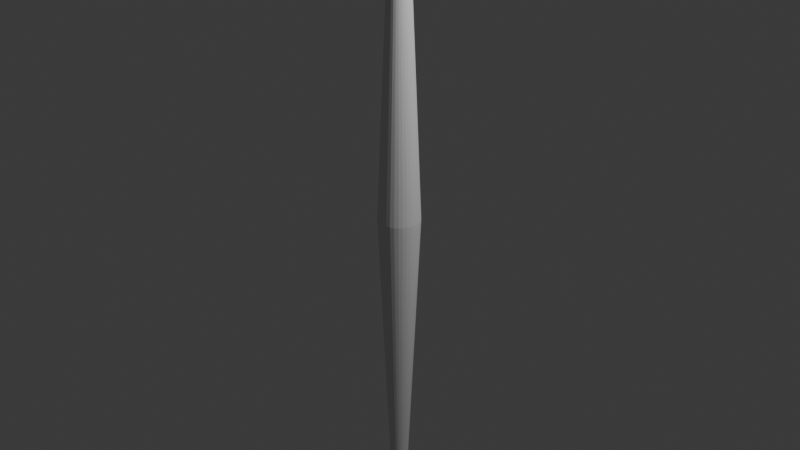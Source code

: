 # Source: PurpleMagicSpearthing.blend  (saved by Blender 4.1.24; exported with 4.5.12 LTS)
import bpy
from mathutils import Matrix  # noqa: F401  (used for matrix-valued properties, if any)

bpy.ops.wm.read_factory_settings(use_empty=True)
scene = bpy.context.scene
scene.name = 'Scene'

# ---- collections
col_collection = bpy.data.collections.new('Collection'); scene.collection.children.link(col_collection)

# ---- world
world_world = bpy.data.worlds.new('World'); scene.world = world_world
world_world.use_nodes = True; world_world.node_tree.nodes.clear()
_N = world_world.node_tree.nodes; _L = world_world.node_tree.links
n0 = _N.new('ShaderNodeOutputWorld'); n0.name = 'World Output'; n0.location = (300, 300)
n1 = _N.new('ShaderNodeBackground'); n1.name = 'Background'; n1.location = (10, 300)
n1.inputs[0].default_value = (0.05088, 0.05088, 0.05088, 1.0)
_L.new(n1.outputs[0], n0.inputs[0])
n0.is_active_output = True
world_world.color = (0.05088, 0.05088, 0.05088)
world_world.use_sun_shadow = False
world_world.sun_shadow_jitter_overblur = 0.0

# ---- cameras
cam_camera = bpy.data.cameras.new('Camera')
cam_camera.clip_end = 100.0
cam_camera.ortho_scale = 7.314

# ---- lights
light_light = bpy.data.lights.new('Light', 'POINT')
light_light.transmission_factor = 0.0
light_light.energy = 1000.0
light_light.shadow_soft_size = 0.1
light_light.shadow_maximum_resolution = 0.006
light_light.use_absolute_resolution = True

# ---- meshes
me_cylinder = bpy.data.meshes.new('Cylinder')
me_cylinder.from_pydata([(2.619e-09, 2.794e-09, -5.278), (2.619e-09, 2.794e-09, 5.278), (9.393e-09, 0.2242, 0.0), (0.04374, 0.2199, 0.0), (0.0858, 0.2071, 0.0), (0.1246, 0.1864, 0.0), (0.1585, 0.1585, 0.0), (0.1864, 0.1246, 0.0), (0.2071, 0.0858, 0.0), (0.2199, 0.04374, 0.0), (0.2242, 1.156e-08, 0.0), (0.2199, -0.04374, 0.0), (0.2071, -0.0858, 0.0), (0.1864, -0.1246, 0.0), (0.1585, -0.1585, 0.0), (0.1246, -0.1864, 0.0), (0.0858, -0.2071, 0.0), (0.04374, -0.2199, 0.0), (9.393e-09, -0.2242, 0.0), (-0.04374, -0.2199, 0.0), (-0.0858, -0.2071, 0.0), (-0.1246, -0.1864, 0.0), (-0.1585, -0.1585, 0.0), (-0.1864, -0.1246, 0.0), (-0.2071, -0.0858, 0.0), (-0.2199, -0.04374, 0.0), (-0.2242, 1.156e-08, 0.0), (-0.2199, 0.04374, 0.0), (-0.2071, 0.0858, 0.0), (-0.1864, 0.1246, 0.0), (-0.1585, 0.1585, 0.0), (-0.1246, 0.1864, 0.0), (-0.0858, 0.2071, 0.0), (-0.04374, 0.2199, 0.0)], [], [(2, 1, 3), (3, 1, 4), (4, 1, 5), (5, 1, 6), (6, 1, 7), (7, 1, 8), (8, 1, 9), (9, 1, 10), (10, 1, 11), (11, 1, 12), (12, 1, 13), (13, 1, 14), (14, 1, 15), (15, 1, 16), (16, 1, 17), (17, 1, 18), (18, 1, 19), (19, 1, 20), (20, 1, 21), (21, 1, 22), (22, 1, 23), (23, 1, 24), (24, 1, 25), (25, 1, 26), (26, 1, 27), (27, 1, 28), (28, 1, 29), (29, 1, 30), (30, 1, 31), (31, 1, 32), (32, 1, 33), (33, 1, 2), (0, 33, 2), (0, 32, 33), (0, 31, 32), (0, 30, 31), (0, 29, 30), (0, 28, 29), (0, 27, 28), (0, 26, 27), (0, 25, 26), (0, 24, 25), (0, 23, 24), (0, 22, 23), (0, 21, 22), (0, 20, 21), (0, 19, 20), (0, 18, 19), (0, 17, 18), (0, 16, 17), (0, 15, 16), (0, 14, 15), (0, 13, 14), (0, 12, 13), (0, 11, 12), (0, 10, 11), (0, 9, 10), (0, 8, 9), (0, 7, 8), (0, 6, 7), (0, 5, 6), (0, 4, 5), (0, 3, 4), (0, 2, 3)])
_uv = me_cylinder.uv_layers.new(name='UVMap')
_uv.uv.foreach_set('vector', [1.0, 0.75, 0.9688, 1.0, 0.9688, 0.75, 0.9688, 0.75, 0.9375, 1.0, 0.9375, 0.75, 0.9375, 0.75, 0.9062, 1.0, 0.9062, 0.75, 0.9062, 0.75, 0.875, 1.0, 0.875, 0.75, 0.875, 0.75, 0.8438, 1.0, 0.8438, 0.75, 0.8438, 0.75, 0.8125, 1.0, 0.8125, 0.75, 0.8125, 0.75, 0.7812, 1.0, 0.7812, 0.75, 0.7812, 0.75, 0.75, 1.0, 0.75, 0.75, 0.75, 0.75, 0.7188, 1.0, 0.7188, 0.75, 0.7188, 0.75, 0.6875, 1.0, 0.6875, 0.75, 0.6875, 0.75, 0.6562, 1.0, 0.6562, 0.75, 0.6562, 0.75, 0.625, 1.0, 0.625, 0.75, 0.625, 0.75, 0.5938, 1.0, 0.5938, 0.75, 0.5938, 0.75, 0.5625, 1.0, 0.5625, 0.75, 0.5625, 0.75, 0.5312, 1.0, 0.5312, 0.75, 0.5312, 0.75, 0.5, 1.0, 0.5, 0.75, 0.5, 0.75, 0.4688, 1.0, 0.4688, 0.75, 0.4688, 0.75, 0.4375, 1.0, 0.4375, 0.75, 0.4375, 0.75, 0.4062, 1.0, 0.4062, 0.75, 0.4062, 0.75, 0.375, 1.0, 0.375, 0.75, 0.375, 0.75, 0.3438, 1.0, 0.3438, 0.75, 0.3438, 0.75, 0.3125, 1.0, 0.3125, 0.75, 0.3125, 0.75, 0.2812, 1.0, 0.2812, 0.75, 0.2812, 0.75, 0.25, 1.0, 0.25, 0.75, 0.25, 0.75, 0.2188, 1.0, 0.2188, 0.75, 0.2188, 0.75, 0.1875, 1.0, 0.1875, 0.75, 0.1875, 0.75, 0.1562, 1.0, 0.1562, 0.75, 0.1562, 0.75, 0.125, 1.0, 0.125, 0.75, 0.125, 0.75, 0.09375, 1.0, 0.09375, 0.75, 0.09375, 0.75, 0.0625, 1.0, 0.0625, 0.75, 0.0625, 0.75, 0.03125, 1.0, 0.03125, 0.75, 0.03125, 0.75, 0.0, 1.0, 0.0, 0.75, 0.03125, 0.5, 0.03125, 0.75, 0.0, 0.75, 0.0625, 0.5, 0.0625, 0.75, 0.03125, 0.75, 0.09375, 0.5, 0.09375, 0.75, 0.0625, 0.75, 0.125, 0.5, 0.125, 0.75, 0.09375, 0.75, 0.1562, 0.5, 0.1562, 0.75, 0.125, 0.75, 0.1875, 0.5, 0.1875, 0.75, 0.1562, 0.75, 0.2188, 0.5, 0.2188, 0.75, 0.1875, 0.75, 0.25, 0.5, 0.25, 0.75, 0.2188, 0.75, 0.2812, 0.5, 0.2812, 0.75, 0.25, 0.75, 0.3125, 0.5, 0.3125, 0.75, 0.2812, 0.75, 0.3438, 0.5, 0.3438, 0.75, 0.3125, 0.75, 0.375, 0.5, 0.375, 0.75, 0.3438, 0.75, 0.4062, 0.5, 0.4062, 0.75, 0.375, 0.75, 0.4375, 0.5, 0.4375, 0.75, 0.4062, 0.75, 0.4688, 0.5, 0.4688, 0.75, 0.4375, 0.75, 0.5, 0.5, 0.5, 0.75, 0.4688, 0.75, 0.5312, 0.5, 0.5312, 0.75, 0.5, 0.75, 0.5625, 0.5, 0.5625, 0.75, 0.5312, 0.75, 0.5938, 0.5, 0.5938, 0.75, 0.5625, 0.75, 0.625, 0.5, 0.625, 0.75, 0.5938, 0.75, 0.6562, 0.5, 0.6562, 0.75, 0.625, 0.75, 0.6875, 0.5, 0.6875, 0.75, 0.6562, 0.75, 0.7188, 0.5, 0.7188, 0.75, 0.6875, 0.75, 0.75, 0.5, 0.75, 0.75, 0.7188, 0.75, 0.7812, 0.5, 0.7812, 0.75, 0.75, 0.75, 0.8125, 0.5, 0.8125, 0.75, 0.7812, 0.75, 0.8438, 0.5, 0.8438, 0.75, 0.8125, 0.75, 0.875, 0.5, 0.875, 0.75, 0.8438, 0.75, 0.9062, 0.5, 0.9062, 0.75, 0.875, 0.75, 0.9375, 0.5, 0.9375, 0.75, 0.9062, 0.75, 0.9688, 0.5, 0.9688, 0.75, 0.9375, 0.75, 1.0, 0.5, 1.0, 0.75, 0.9688, 0.75])
me_cylinder.update()

# ---- objects
ob_light = bpy.data.objects.new('Light', light_light)
ob_camera = bpy.data.objects.new('Camera', cam_camera)
ob_magicspear = bpy.data.objects.new('MagicSpear', me_cylinder)

# ---- transforms, parenting, visibility, modifiers, constraints
ob_light.location = (4.076, 1.005, 5.904)
ob_light.rotation_euler = (0.6503, 0.05522, 1.866)
ob_light.lock_rotations_4d = False
ob_light.empty_display_type = 'ARROWS'
ob_light.color = (0.0, 0.0, 0.0, 0.0)
ob_light.lineart.crease_threshold = 0.0
ob_camera.location = (7.359, -6.926, 4.958)
ob_camera.rotation_euler = (1.109, 0.0, 0.8149)
ob_camera.lock_rotations_4d = False
ob_camera.empty_display_type = 'ARROWS'
ob_camera.color = (0.0, 0.0, 0.0, 0.0)
ob_camera.display_type = 'WIRE'
ob_camera.lineart.crease_threshold = 0.0
ob_magicspear.location = (0.0, 0.0, 0.0)

# ---- collection membership
col_collection.objects.link(ob_light)
col_collection.objects.link(ob_camera)
col_collection.objects.link(ob_magicspear)

# ---- scene / render settings (as saved in the file)
scene.camera = ob_camera
scene.frame_start = 1; scene.frame_end = 250; scene.frame_set(1)
scene.render.engine = 'BLENDER_EEVEE_NEXT'
scene.cycles.sampling_pattern = 'TABULATED_SOBOL'
scene.eevee.ray_tracing_options.trace_max_roughness = 0.0
bpy.context.view_layer.update()
